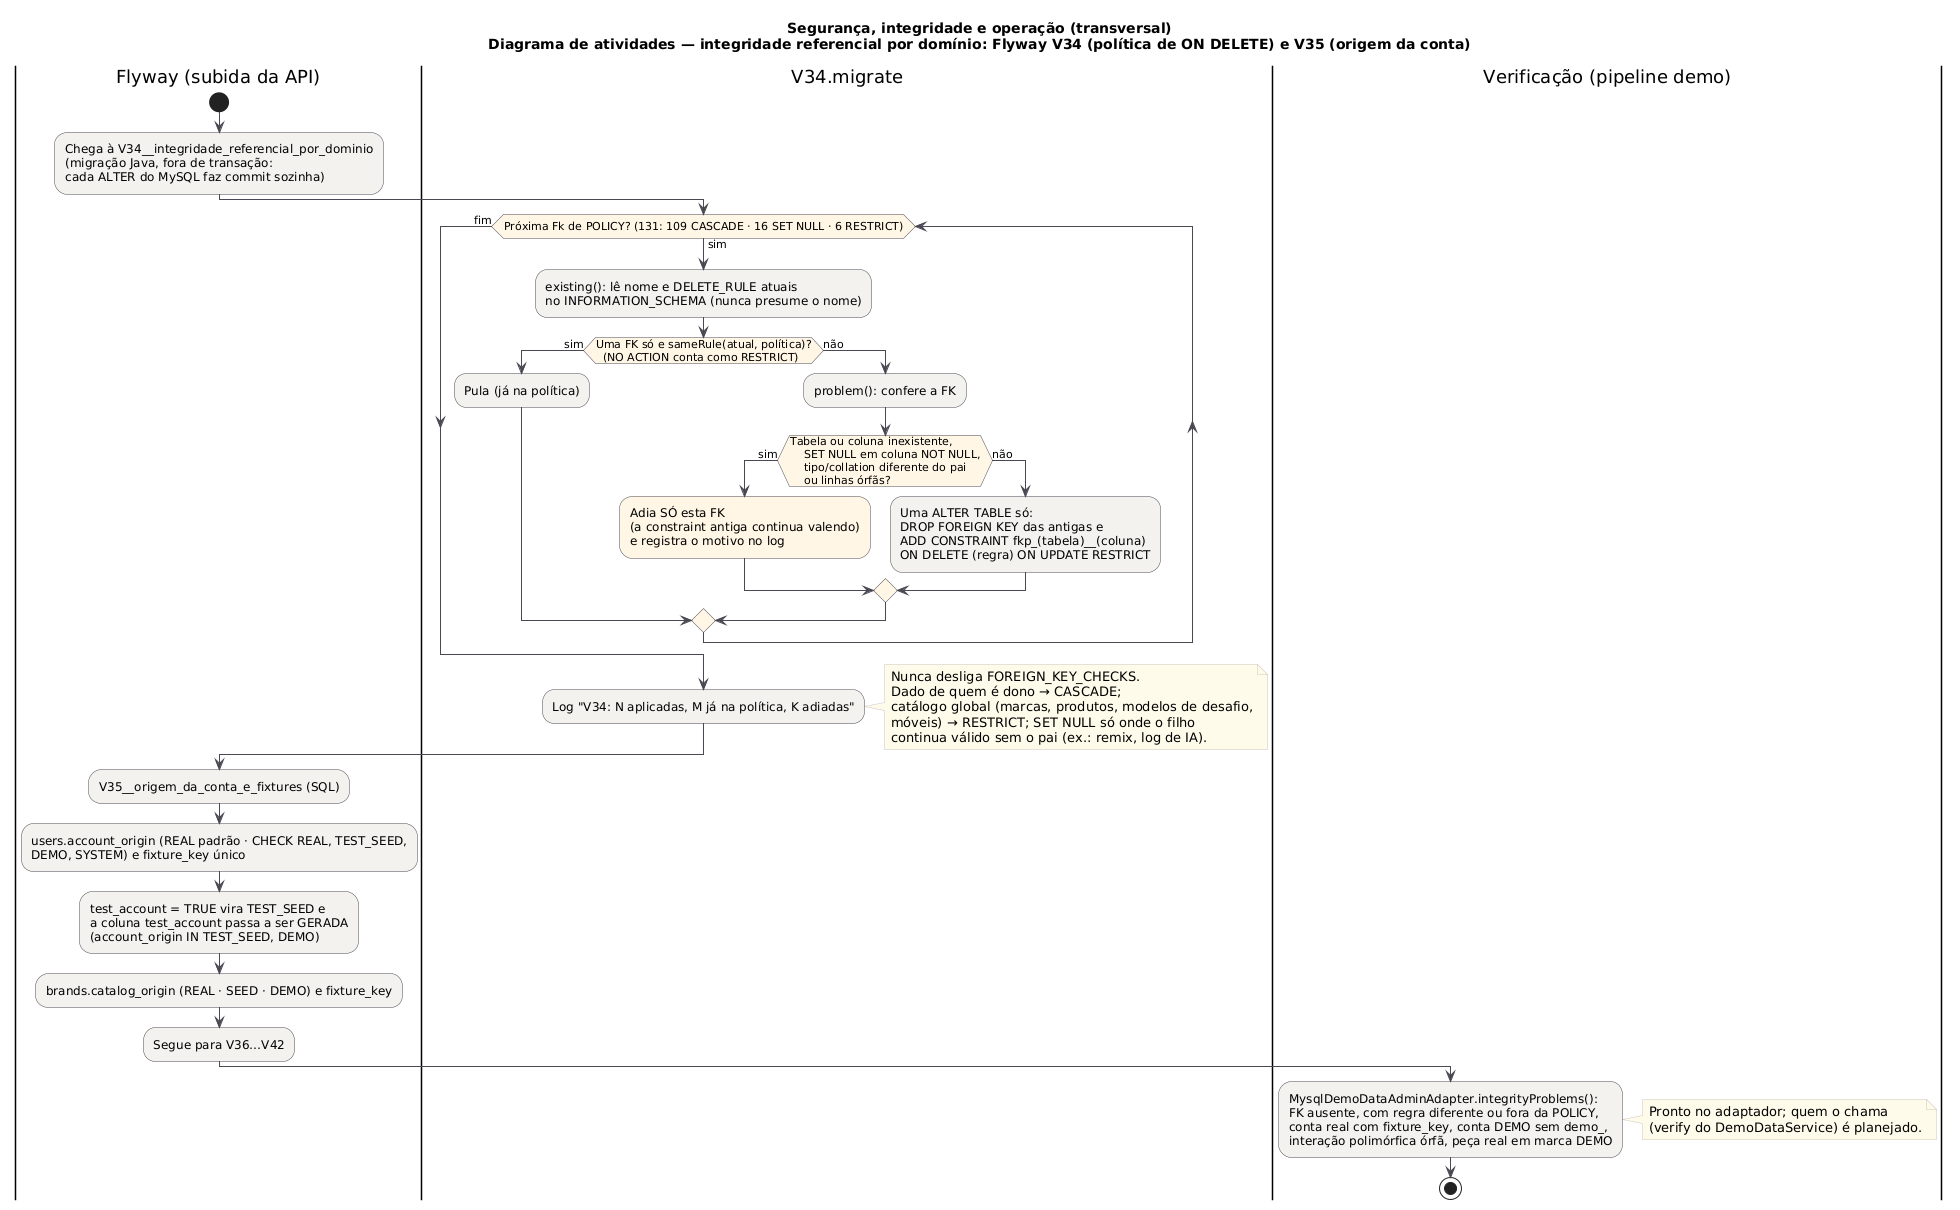

The diagram above was rendered by PlantUML. Its source (embedded in the PNG):
@startuml SEG_Atividades_Integridade
!pragma layout smetana
title Segurança, integridade e operação (transversal)\nDiagrama de atividades — integridade referencial por domínio: Flyway V34 (política de ON DELETE) e V35 (origem da conta)
!include _estilo.iuml
|Flyway (subida da API)|
start
:Chega à V34~__integridade_referencial_por_dominio
(migração Java, fora de transação:
cada ALTER do MySQL faz commit sozinha);
|V34.migrate|
while (Próxima Fk de POLICY? (131: 109 CASCADE · 16 SET NULL · 6 RESTRICT)) is (sim)
  :existing(): lê nome e DELETE_RULE atuais
  no INFORMATION_SCHEMA (nunca presume o nome);
  if (Uma FK só e sameRule(atual, política)?
  (NO ACTION conta como RESTRICT)) then (sim)
    :Pula (já na política);
  else (não)
    :problem(): confere a FK;
    if (Tabela ou coluna inexistente,
    SET NULL em coluna NOT NULL,
    tipo/collation diferente do pai
    ou linhas órfãs?) then (sim)
      #FFF6E5:Adia SÓ esta FK
      (a constraint antiga continua valendo)
      e registra o motivo no log;
    else (não)
      :Uma ALTER TABLE só:
      DROP FOREIGN KEY das antigas e
      ADD CONSTRAINT fkp_(tabela)~__(coluna)
      ON DELETE (regra) ON UPDATE RESTRICT;
    endif
  endif
endwhile (fim)
:Log "V34: N aplicadas, M já na política, K adiadas";
note right
  Nunca desliga FOREIGN_KEY_CHECKS.
  Dado de quem é dono → CASCADE;
  catálogo global (marcas, produtos, modelos de desafio,
  móveis) → RESTRICT; SET NULL só onde o filho
  continua válido sem o pai (ex.: remix, log de IA).
end note
|Flyway (subida da API)|
:V35~__origem_da_conta_e_fixtures (SQL);
:users.account_origin (REAL padrão · CHECK REAL, TEST_SEED,
DEMO, SYSTEM) e fixture_key único;
:test_account = TRUE vira TEST_SEED e
a coluna test_account passa a ser GERADA
(account_origin IN TEST_SEED, DEMO);
:brands.catalog_origin (REAL · SEED · DEMO) e fixture_key;
:Segue para V36…V42;
|Verificação (pipeline demo)|
:MysqlDemoDataAdminAdapter.integrityProblems():
FK ausente, com regra diferente ou fora da POLICY,
conta real com fixture_key, conta DEMO sem demo_,
interação polimórfica órfã, peça real em marca DEMO;
note right
  Pronto no adaptador; quem o chama
  (verify do DemoDataService) é planejado.
end note
stop
@enduml